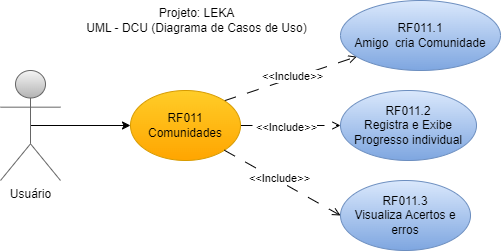

The diagram above was exported from draw.io. Its source (the exported page's mxGraphModel, read from the mxfile embedded in the PNG):
<mxGraphModel dx="1511" dy="1997" grid="1" gridSize="10" guides="1" tooltips="1" connect="1" arrows="1" fold="1" page="1" pageScale="1" pageWidth="827" pageHeight="1169" math="0" shadow="0">
  <root>
    <mxCell id="0" />
    <mxCell id="1" parent="0" />
    <mxCell id="WsqNNofEy5lN3f-Kb209-1" style="edgeStyle=orthogonalEdgeStyle;rounded=0;orthogonalLoop=1;jettySize=auto;html=1;exitX=0.5;exitY=0.5;exitDx=0;exitDy=0;exitPerimeter=0;entryX=0;entryY=0.5;entryDx=0;entryDy=0;" parent="1" source="WsqNNofEy5lN3f-Kb209-2" target="WsqNNofEy5lN3f-Kb209-7" edge="1">
      <mxGeometry relative="1" as="geometry" />
    </mxCell>
    <mxCell id="WsqNNofEy5lN3f-Kb209-2" value="Usuário" style="shape=umlActor;verticalLabelPosition=bottom;verticalAlign=top;html=1;outlineConnect=0;fillColor=#f5f5f5;gradientColor=#b3b3b3;strokeColor=#666666;" parent="1" vertex="1">
      <mxGeometry x="420" y="-40" width="60" height="110" as="geometry" />
    </mxCell>
    <mxCell id="WsqNNofEy5lN3f-Kb209-3" style="rounded=0;orthogonalLoop=1;jettySize=auto;html=1;exitX=1;exitY=0;exitDx=0;exitDy=0;dashed=1;dashPattern=12 12;endArrow=open;endFill=0;" parent="1" source="WsqNNofEy5lN3f-Kb209-7" target="WsqNNofEy5lN3f-Kb209-8" edge="1">
      <mxGeometry relative="1" as="geometry" />
    </mxCell>
    <mxCell id="WsqNNofEy5lN3f-Kb209-4" value="&amp;lt;&amp;lt;Include&amp;gt;&amp;gt;" style="edgeLabel;html=1;align=center;verticalAlign=middle;resizable=0;points=[];" parent="WsqNNofEy5lN3f-Kb209-3" vertex="1" connectable="0">
      <mxGeometry x="0.0261" y="2" relative="1" as="geometry">
        <mxPoint as="offset" />
      </mxGeometry>
    </mxCell>
    <mxCell id="WsqNNofEy5lN3f-Kb209-5" style="rounded=0;orthogonalLoop=1;jettySize=auto;html=1;exitX=1;exitY=0.5;exitDx=0;exitDy=0;entryX=0;entryY=0.5;entryDx=0;entryDy=0;dashed=1;dashPattern=12 12;endArrow=open;endFill=0;" parent="1" source="WsqNNofEy5lN3f-Kb209-7" target="WsqNNofEy5lN3f-Kb209-9" edge="1">
      <mxGeometry relative="1" as="geometry" />
    </mxCell>
    <mxCell id="WsqNNofEy5lN3f-Kb209-6" value="&amp;lt;&amp;lt;Include&amp;gt;&amp;gt;" style="edgeLabel;html=1;align=center;verticalAlign=middle;resizable=0;points=[];" parent="WsqNNofEy5lN3f-Kb209-5" vertex="1" connectable="0">
      <mxGeometry x="-0.1" y="-1" relative="1" as="geometry">
        <mxPoint as="offset" />
      </mxGeometry>
    </mxCell>
    <mxCell id="WsqNNofEy5lN3f-Kb209-7" value="RF011&lt;div&gt;Comunidades&lt;/div&gt;" style="ellipse;whiteSpace=wrap;html=1;fillColor=#ffcd28;gradientColor=#ffa500;strokeColor=#d79b00;" parent="1" vertex="1">
      <mxGeometry x="550" y="-20" width="110" height="70" as="geometry" />
    </mxCell>
    <mxCell id="WsqNNofEy5lN3f-Kb209-8" value="RF011.1&lt;div&gt;Amigo&amp;nbsp; cria Comunidade&lt;/div&gt;" style="ellipse;whiteSpace=wrap;html=1;fillColor=#dae8fc;gradientColor=#7ea6e0;strokeColor=#6c8ebf;" parent="1" vertex="1">
      <mxGeometry x="760" y="-110" width="160" height="70" as="geometry" />
    </mxCell>
    <mxCell id="WsqNNofEy5lN3f-Kb209-9" value="RF011.2&lt;div&gt;Registra e Exibe Progresso individual&lt;/div&gt;" style="ellipse;whiteSpace=wrap;html=1;fillColor=#dae8fc;gradientColor=#7ea6e0;strokeColor=#6c8ebf;" parent="1" vertex="1">
      <mxGeometry x="760" y="-20" width="136" height="70" as="geometry" />
    </mxCell>
    <mxCell id="WsqNNofEy5lN3f-Kb209-10" value="RF011.3&lt;div&gt;Visualiza Acertos e erros&lt;/div&gt;" style="ellipse;whiteSpace=wrap;html=1;fillColor=#dae8fc;gradientColor=#7ea6e0;strokeColor=#6c8ebf;" parent="1" vertex="1">
      <mxGeometry x="760" y="70" width="130" height="70" as="geometry" />
    </mxCell>
    <mxCell id="WsqNNofEy5lN3f-Kb209-11" style="rounded=0;orthogonalLoop=1;jettySize=auto;html=1;exitX=1;exitY=1;exitDx=0;exitDy=0;entryX=0;entryY=0.5;entryDx=0;entryDy=0;endArrow=open;endFill=0;dashed=1;dashPattern=12 12;" parent="1" source="WsqNNofEy5lN3f-Kb209-7" target="WsqNNofEy5lN3f-Kb209-10" edge="1">
      <mxGeometry relative="1" as="geometry" />
    </mxCell>
    <mxCell id="WsqNNofEy5lN3f-Kb209-12" value="&amp;lt;&amp;lt;Include&amp;gt;&amp;gt;" style="edgeLabel;html=1;align=center;verticalAlign=middle;resizable=0;points=[];" parent="WsqNNofEy5lN3f-Kb209-11" vertex="1" connectable="0">
      <mxGeometry x="-0.0838" y="2" relative="1" as="geometry">
        <mxPoint as="offset" />
      </mxGeometry>
    </mxCell>
    <mxCell id="WsqNNofEy5lN3f-Kb209-13" value="Projeto: LEKA&lt;div&gt;UML - DCU (Diagrama de Casos de Uso)&lt;/div&gt;" style="text;html=1;align=center;verticalAlign=middle;resizable=0;points=[];autosize=1;strokeColor=none;fillColor=none;" parent="1" vertex="1">
      <mxGeometry x="496" y="-110" width="240" height="40" as="geometry" />
    </mxCell>
  </root>
</mxGraphModel>